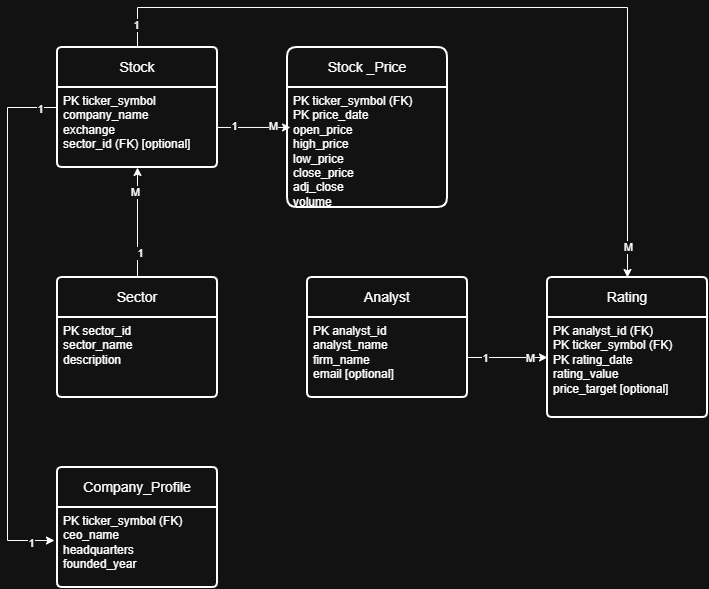

The diagram above was exported from draw.io. Its source (the exported page's mxGraphModel, read from the mxfile embedded in the PNG):
<mxGraphModel dx="1418" dy="780" grid="1" gridSize="10" guides="1" tooltips="1" connect="1" arrows="1" fold="1" page="1" pageScale="1" pageWidth="850" pageHeight="1100" math="0" shadow="0">
  <root>
    <mxCell id="0" />
    <mxCell id="1" parent="0" />
    <mxCell id="qUIzB_2vcHaayuDensFi-25" edge="1" parent="1" source="qUIzB_2vcHaayuDensFi-1" style="edgeStyle=orthogonalEdgeStyle;rounded=0;orthogonalLoop=1;jettySize=auto;html=1;entryX=0.5;entryY=0;entryDx=0;entryDy=0;" target="qUIzB_2vcHaayuDensFi-18">
      <mxGeometry relative="1" as="geometry">
        <Array as="points">
          <mxPoint x="180" y="70" />
          <mxPoint x="670" y="70" />
        </Array>
      </mxGeometry>
    </mxCell>
    <mxCell id="qUIzB_2vcHaayuDensFi-26" connectable="0" parent="qUIzB_2vcHaayuDensFi-25" style="edgeLabel;html=1;align=center;verticalAlign=middle;resizable=0;points=[];" value="1" vertex="1">
      <mxGeometry relative="1" x="-0.9425" y="2" as="geometry">
        <mxPoint as="offset" />
      </mxGeometry>
    </mxCell>
    <mxCell id="qUIzB_2vcHaayuDensFi-27" connectable="0" parent="qUIzB_2vcHaayuDensFi-25" style="edgeLabel;html=1;align=center;verticalAlign=middle;resizable=0;points=[];" value="M" vertex="1">
      <mxGeometry relative="1" x="0.9225" as="geometry">
        <mxPoint as="offset" />
      </mxGeometry>
    </mxCell>
    <mxCell id="qUIzB_2vcHaayuDensFi-1" parent="1" style="swimlane;childLayout=stackLayout;horizontal=1;startSize=40;horizontalStack=0;rounded=1;fontSize=14;fontStyle=0;strokeWidth=2;resizeParent=0;resizeLast=1;shadow=0;dashed=0;align=center;arcSize=4;whiteSpace=wrap;html=1;" value="Stock" vertex="1">
      <mxGeometry height="120" width="160" x="100" y="110" as="geometry" />
    </mxCell>
    <mxCell id="qUIzB_2vcHaayuDensFi-2" parent="qUIzB_2vcHaayuDensFi-1" style="align=left;strokeColor=none;fillColor=none;spacingLeft=4;spacingRight=4;fontSize=12;verticalAlign=top;resizable=0;rotatable=0;part=1;html=1;whiteSpace=wrap;" value="PK ticker_symbol&lt;br&gt;company_name&lt;br&gt;exchange&lt;br&gt;sector_id (FK) [optional]" vertex="1">
      <mxGeometry height="80" width="160" y="40" as="geometry" />
    </mxCell>
    <mxCell id="qUIzB_2vcHaayuDensFi-3" parent="1" style="swimlane;childLayout=stackLayout;horizontal=1;startSize=40;horizontalStack=0;rounded=1;fontSize=14;fontStyle=0;strokeWidth=2;resizeParent=0;resizeLast=1;shadow=0;dashed=0;align=center;arcSize=8;whiteSpace=wrap;html=1;" value="Stock _Price" vertex="1">
      <mxGeometry height="160" width="160" x="330" y="110" as="geometry">
        <mxRectangle height="50" width="120" x="310" y="110" as="alternateBounds" />
      </mxGeometry>
    </mxCell>
    <mxCell id="qUIzB_2vcHaayuDensFi-4" parent="qUIzB_2vcHaayuDensFi-3" style="align=left;strokeColor=none;fillColor=none;spacingLeft=4;spacingRight=4;fontSize=12;verticalAlign=top;resizable=0;rotatable=0;part=1;html=1;whiteSpace=wrap;" value="PK ticker_symbol (FK)&lt;br&gt;PK price_date&lt;br&gt;open_price&lt;br&gt;high_price&lt;br&gt;low_price&lt;br&gt;close_price&lt;br&gt;adj_close&lt;br&gt;volume" vertex="1">
      <mxGeometry height="120" width="160" y="40" as="geometry" />
    </mxCell>
    <mxCell id="qUIzB_2vcHaayuDensFi-7" edge="1" parent="1" source="qUIzB_2vcHaayuDensFi-2" style="edgeStyle=orthogonalEdgeStyle;rounded=0;orthogonalLoop=1;jettySize=auto;html=1;entryX=0.019;entryY=0.333;entryDx=0;entryDy=0;entryPerimeter=0;" target="qUIzB_2vcHaayuDensFi-4">
      <mxGeometry relative="1" as="geometry" />
    </mxCell>
    <mxCell id="qUIzB_2vcHaayuDensFi-8" connectable="0" parent="qUIzB_2vcHaayuDensFi-7" style="edgeLabel;html=1;align=center;verticalAlign=middle;resizable=0;points=[];" value="1" vertex="1">
      <mxGeometry relative="1" x="-0.5619" y="1" as="geometry">
        <mxPoint as="offset" />
      </mxGeometry>
    </mxCell>
    <mxCell id="qUIzB_2vcHaayuDensFi-9" connectable="0" parent="qUIzB_2vcHaayuDensFi-7" style="edgeLabel;html=1;align=center;verticalAlign=middle;resizable=0;points=[];" value="M" vertex="1">
      <mxGeometry relative="1" x="0.506" y="1" as="geometry">
        <mxPoint as="offset" />
      </mxGeometry>
    </mxCell>
    <mxCell id="qUIzB_2vcHaayuDensFi-13" edge="1" parent="1" source="qUIzB_2vcHaayuDensFi-10" style="edgeStyle=orthogonalEdgeStyle;rounded=0;orthogonalLoop=1;jettySize=auto;html=1;entryX=0.5;entryY=1;entryDx=0;entryDy=0;" target="qUIzB_2vcHaayuDensFi-2">
      <mxGeometry relative="1" as="geometry" />
    </mxCell>
    <mxCell id="qUIzB_2vcHaayuDensFi-14" connectable="0" parent="qUIzB_2vcHaayuDensFi-13" style="edgeLabel;html=1;align=center;verticalAlign=middle;resizable=0;points=[];" value="1" vertex="1">
      <mxGeometry relative="1" x="-0.5455" y="-2" as="geometry">
        <mxPoint as="offset" />
      </mxGeometry>
    </mxCell>
    <mxCell id="qUIzB_2vcHaayuDensFi-15" connectable="0" parent="qUIzB_2vcHaayuDensFi-13" style="edgeLabel;html=1;align=center;verticalAlign=middle;resizable=0;points=[];" value="M" vertex="1">
      <mxGeometry relative="1" x="0.5636" y="3" as="geometry">
        <mxPoint as="offset" />
      </mxGeometry>
    </mxCell>
    <mxCell id="qUIzB_2vcHaayuDensFi-10" parent="1" style="swimlane;childLayout=stackLayout;horizontal=1;startSize=40;horizontalStack=0;rounded=1;fontSize=14;fontStyle=0;strokeWidth=2;resizeParent=0;resizeLast=1;shadow=0;dashed=0;align=center;arcSize=4;whiteSpace=wrap;html=1;" value="Sector" vertex="1">
      <mxGeometry height="120" width="160" x="100" y="340" as="geometry" />
    </mxCell>
    <mxCell id="qUIzB_2vcHaayuDensFi-11" parent="qUIzB_2vcHaayuDensFi-10" style="align=left;strokeColor=none;fillColor=none;spacingLeft=4;spacingRight=4;fontSize=12;verticalAlign=top;resizable=0;rotatable=0;part=1;html=1;whiteSpace=wrap;" value="PK sector_id&lt;br&gt;sector_name&lt;br&gt;description" vertex="1">
      <mxGeometry height="80" width="160" y="40" as="geometry" />
    </mxCell>
    <mxCell id="qUIzB_2vcHaayuDensFi-16" parent="1" style="swimlane;childLayout=stackLayout;horizontal=1;startSize=40;horizontalStack=0;rounded=1;fontSize=14;fontStyle=0;strokeWidth=2;resizeParent=0;resizeLast=1;shadow=0;dashed=0;align=center;arcSize=4;whiteSpace=wrap;html=1;" value="Analyst" vertex="1">
      <mxGeometry height="120" width="160" x="350" y="340" as="geometry" />
    </mxCell>
    <mxCell id="qUIzB_2vcHaayuDensFi-17" parent="qUIzB_2vcHaayuDensFi-16" style="align=left;strokeColor=none;fillColor=none;spacingLeft=4;spacingRight=4;fontSize=12;verticalAlign=top;resizable=0;rotatable=0;part=1;html=1;whiteSpace=wrap;" value="PK analyst_id&lt;br&gt;analyst_name&lt;br&gt;firm_name&lt;br&gt;email [optional]" vertex="1">
      <mxGeometry height="80" width="160" y="40" as="geometry" />
    </mxCell>
    <mxCell id="qUIzB_2vcHaayuDensFi-18" parent="1" style="swimlane;childLayout=stackLayout;horizontal=1;startSize=40;horizontalStack=0;rounded=1;fontSize=14;fontStyle=0;strokeWidth=2;resizeParent=0;resizeLast=1;shadow=0;dashed=0;align=center;arcSize=4;whiteSpace=wrap;html=1;" value="Rating" vertex="1">
      <mxGeometry height="140" width="160" x="590" y="340" as="geometry" />
    </mxCell>
    <mxCell id="qUIzB_2vcHaayuDensFi-19" parent="qUIzB_2vcHaayuDensFi-18" style="align=left;strokeColor=none;fillColor=none;spacingLeft=4;spacingRight=4;fontSize=12;verticalAlign=top;resizable=0;rotatable=0;part=1;html=1;whiteSpace=wrap;" value="PK analyst_id (FK)&lt;br&gt;PK ticker_symbol (FK)&lt;br&gt;PK rating_date&lt;br&gt;rating_value&lt;br&gt;price_target [optional]" vertex="1">
      <mxGeometry height="100" width="160" y="40" as="geometry" />
    </mxCell>
    <mxCell id="qUIzB_2vcHaayuDensFi-21" edge="1" parent="1" source="qUIzB_2vcHaayuDensFi-17" style="edgeStyle=orthogonalEdgeStyle;rounded=0;orthogonalLoop=1;jettySize=auto;html=1;entryX=0;entryY=0.4;entryDx=0;entryDy=0;entryPerimeter=0;" target="qUIzB_2vcHaayuDensFi-19">
      <mxGeometry relative="1" as="geometry" />
    </mxCell>
    <mxCell id="qUIzB_2vcHaayuDensFi-22" connectable="0" parent="qUIzB_2vcHaayuDensFi-21" style="edgeLabel;html=1;align=center;verticalAlign=middle;resizable=0;points=[];" value="1" vertex="1">
      <mxGeometry relative="1" x="-0.575" as="geometry">
        <mxPoint as="offset" />
      </mxGeometry>
    </mxCell>
    <mxCell id="qUIzB_2vcHaayuDensFi-23" connectable="0" parent="qUIzB_2vcHaayuDensFi-21" style="edgeLabel;html=1;align=center;verticalAlign=middle;resizable=0;points=[];" value="M" vertex="1">
      <mxGeometry relative="1" x="0.55" as="geometry">
        <mxPoint as="offset" />
      </mxGeometry>
    </mxCell>
    <mxCell id="qUIzB_2vcHaayuDensFi-28" parent="1" style="swimlane;childLayout=stackLayout;horizontal=1;startSize=40;horizontalStack=0;rounded=1;fontSize=14;fontStyle=0;strokeWidth=2;resizeParent=0;resizeLast=1;shadow=0;dashed=0;align=center;arcSize=4;whiteSpace=wrap;html=1;" value="Company_Profile" vertex="1">
      <mxGeometry height="120" width="160" x="100" y="530" as="geometry" />
    </mxCell>
    <mxCell id="qUIzB_2vcHaayuDensFi-29" parent="qUIzB_2vcHaayuDensFi-28" style="align=left;strokeColor=none;fillColor=none;spacingLeft=4;spacingRight=4;fontSize=12;verticalAlign=top;resizable=0;rotatable=0;part=1;html=1;whiteSpace=wrap;" value="PK ticker_symbol (FK)&lt;br&gt;ceo_name&lt;br&gt;headquarters&lt;br&gt;founded_year" vertex="1">
      <mxGeometry height="80" width="160" y="40" as="geometry" />
    </mxCell>
    <mxCell id="qUIzB_2vcHaayuDensFi-30" edge="1" parent="1" source="qUIzB_2vcHaayuDensFi-1" style="edgeStyle=orthogonalEdgeStyle;rounded=0;orthogonalLoop=1;jettySize=auto;html=1;entryX=-0.019;entryY=0.413;entryDx=0;entryDy=0;entryPerimeter=0;" target="qUIzB_2vcHaayuDensFi-29">
      <mxGeometry relative="1" as="geometry">
        <Array as="points">
          <mxPoint x="50" y="170" />
          <mxPoint x="50" y="603" />
        </Array>
      </mxGeometry>
    </mxCell>
    <mxCell id="qUIzB_2vcHaayuDensFi-31" connectable="0" parent="qUIzB_2vcHaayuDensFi-30" style="edgeLabel;html=1;align=center;verticalAlign=middle;resizable=0;points=[];" value="1" vertex="1">
      <mxGeometry relative="1" x="-0.9321" y="1" as="geometry">
        <mxPoint as="offset" />
      </mxGeometry>
    </mxCell>
    <mxCell id="qUIzB_2vcHaayuDensFi-32" connectable="0" parent="qUIzB_2vcHaayuDensFi-30" style="edgeLabel;html=1;align=center;verticalAlign=middle;resizable=0;points=[];" value="1" vertex="1">
      <mxGeometry relative="1" x="0.9134" y="-2" as="geometry">
        <mxPoint as="offset" />
      </mxGeometry>
    </mxCell>
  </root>
</mxGraphModel>